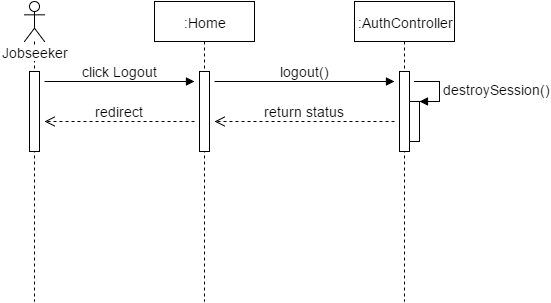

The diagram above was exported from draw.io. Its source (the exported page's mxGraphModel, read from the mxfile embedded in the PNG):
<mxGraphModel dx="1116" dy="408" grid="1" gridSize="10" guides="1" tooltips="1" connect="1" arrows="1" fold="1" page="1" pageScale="1.5" pageWidth="826" pageHeight="1169" math="0" shadow="0">
  <root>
    <mxCell id="0" />
    <mxCell id="1" parent="0" />
    <mxCell id="5fe6b1dcddfcb726-1" value="Jobseeker" style="shape=umlLifeline;participant=umlActor;perimeter=lifelinePerimeter;whiteSpace=wrap;html=1;container=1;collapsible=0;recursiveResize=0;verticalAlign=top;spacingTop=36;labelBackgroundColor=#ffffff;outlineConnect=0;fontSize=14;fontColor=none;" vertex="1" parent="1">
      <mxGeometry x="280" y="70" width="20" height="300" as="geometry" />
    </mxCell>
    <mxCell id="5fe6b1dcddfcb726-2" value="" style="html=1;points=[];perimeter=orthogonalPerimeter;fontSize=14;fontColor=none;" vertex="1" parent="5fe6b1dcddfcb726-1">
      <mxGeometry x="5" y="70" width="10" height="80" as="geometry" />
    </mxCell>
    <mxCell id="5fe6b1dcddfcb726-3" value=":Home" style="shape=umlLifeline;perimeter=lifelinePerimeter;whiteSpace=wrap;html=1;container=1;collapsible=0;recursiveResize=0;outlineConnect=0;fontSize=14;fontColor=none;" vertex="1" parent="1">
      <mxGeometry x="410" y="70" width="100" height="300" as="geometry" />
    </mxCell>
    <mxCell id="5fe6b1dcddfcb726-4" value="logout()" style="html=1;verticalAlign=bottom;endArrow=block;strokeColor=#000000;fontSize=14;fontColor=none;" edge="1" parent="5fe6b1dcddfcb726-3">
      <mxGeometry width="80" relative="1" as="geometry">
        <mxPoint x="60" y="80" as="sourcePoint" />
        <mxPoint x="240" y="80" as="targetPoint" />
      </mxGeometry>
    </mxCell>
    <mxCell id="5fe6b1dcddfcb726-5" value="" style="html=1;points=[];perimeter=orthogonalPerimeter;fontSize=14;fontColor=none;" vertex="1" parent="5fe6b1dcddfcb726-3">
      <mxGeometry x="45" y="70" width="10" height="80" as="geometry" />
    </mxCell>
    <mxCell id="5fe6b1dcddfcb726-6" value="click Logout" style="html=1;verticalAlign=bottom;endArrow=block;strokeColor=#000000;fontSize=14;fontColor=none;" edge="1" parent="1">
      <mxGeometry x="300" y="150" width="80" as="geometry">
        <mxPoint x="300" y="150" as="sourcePoint" />
        <mxPoint x="450" y="150" as="targetPoint" />
      </mxGeometry>
    </mxCell>
    <mxCell id="5fe6b1dcddfcb726-7" value=":AuthController" style="shape=umlLifeline;perimeter=lifelinePerimeter;whiteSpace=wrap;html=1;container=1;collapsible=0;recursiveResize=0;outlineConnect=0;fontSize=14;fontColor=none;" vertex="1" parent="1">
      <mxGeometry x="610" y="70" width="100" height="300" as="geometry" />
    </mxCell>
    <mxCell id="5fe6b1dcddfcb726-8" value="" style="html=1;points=[];perimeter=orthogonalPerimeter;fontSize=14;fontColor=none;" vertex="1" parent="5fe6b1dcddfcb726-7">
      <mxGeometry x="45" y="70" width="10" height="80" as="geometry" />
    </mxCell>
    <mxCell id="5fe6b1dcddfcb726-9" value="" style="html=1;points=[];perimeter=orthogonalPerimeter;fontSize=14;fontColor=none;" vertex="1" parent="5fe6b1dcddfcb726-7">
      <mxGeometry x="55" y="100" width="10" height="40" as="geometry" />
    </mxCell>
    <mxCell id="5fe6b1dcddfcb726-10" value="destroySession()" style="edgeStyle=orthogonalEdgeStyle;html=1;align=left;spacingLeft=2;endArrow=block;rounded=0;entryX=1;entryY=0;strokeColor=#000000;fontSize=14;fontColor=none;" edge="1" parent="5fe6b1dcddfcb726-7" target="5fe6b1dcddfcb726-9">
      <mxGeometry relative="1" as="geometry">
        <mxPoint x="60" y="80" as="sourcePoint" />
        <Array as="points">
          <mxPoint x="85" y="80" />
        </Array>
      </mxGeometry>
    </mxCell>
    <mxCell id="5fe6b1dcddfcb726-11" value="return status" style="html=1;verticalAlign=bottom;endArrow=open;dashed=1;endSize=8;strokeColor=#000000;fontSize=14;fontColor=none;" edge="1" parent="1">
      <mxGeometry x="470" y="190" as="geometry">
        <mxPoint x="650" y="190" as="sourcePoint" />
        <mxPoint x="470" y="190" as="targetPoint" />
      </mxGeometry>
    </mxCell>
    <mxCell id="5fe6b1dcddfcb726-12" value="redirect" style="html=1;verticalAlign=bottom;endArrow=open;dashed=1;endSize=8;strokeColor=#000000;fontSize=14;fontColor=none;" edge="1" parent="1">
      <mxGeometry x="300" y="190" as="geometry">
        <mxPoint x="450" y="190" as="sourcePoint" />
        <mxPoint x="300" y="190" as="targetPoint" />
      </mxGeometry>
    </mxCell>
  </root>
</mxGraphModel>